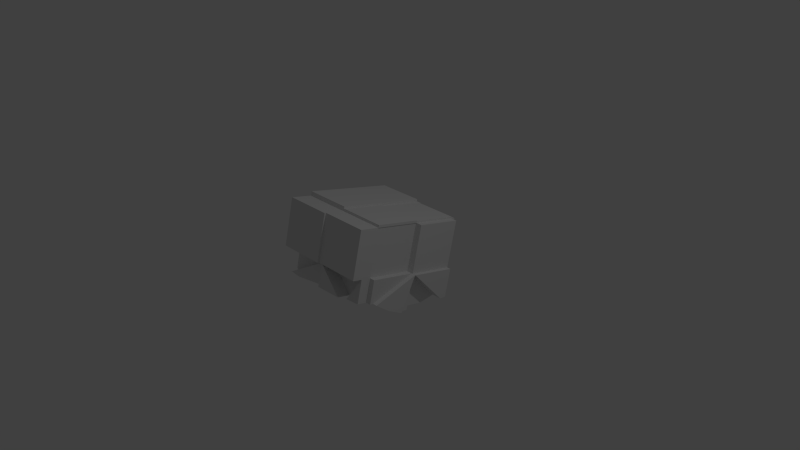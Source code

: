 # Source: pillar_3.blend  (saved by Blender 2.73.0; exported with 4.5.12 LTS)
import bpy
from mathutils import Matrix  # noqa: F401  (used for matrix-valued properties, if any)

bpy.ops.wm.read_factory_settings(use_empty=True)
scene = bpy.context.scene
scene.name = 'Scene'

# ---- collections
col_collection_1 = bpy.data.collections.new('Collection 1'); scene.collection.children.link(col_collection_1)

# ---- world
world_world = bpy.data.worlds.new('World'); scene.world = world_world
world_world.color = (0.05088, 0.05088, 0.05088)
world_world.use_sun_shadow = False
world_world.sun_shadow_jitter_overblur = 0.0
world_world.cycles.sampling_method = 'MANUAL'
world_world.cycles.sample_map_resolution = 256

# ---- cameras
cam_camera = bpy.data.cameras.new('Camera')
cam_camera.clip_end = 100.0
cam_camera.lens = 35.0
cam_camera.sensor_width = 32.0
cam_camera.sensor_height = 18.0
cam_camera.ortho_scale = 7.314
cam_camera.dof.focus_distance = 0.0
cam_camera.dof.aperture_fstop = 128.0

# ---- lights
light_lamp = bpy.data.lights.new('Lamp', 'POINT')
light_lamp.transmission_factor = 0.0
light_lamp.cutoff_distance = 30.0
light_lamp.energy = 100.0
light_lamp.shadow_buffer_clip_start = 1.001
light_lamp.shadow_soft_size = 0.1
light_lamp.shadow_maximum_resolution = 0.006
light_lamp.use_absolute_resolution = True
light_lamp.cycles.use_multiple_importance_sampling = False

# ---- meshes
me_cube_008 = bpy.data.meshes.new('Cube.008')
me_cube_008.from_pydata([(-1.0, 0.0, 9.537e-07), (-1.0, -9.537e-07, -1.0), (-1.0, 1.0, -1.0), (-1.0, 1.0, 9.537e-07), (4.768e-07, -9.537e-07, -1.0), (9.537e-07, 1.0, -1.0), (9.537e-07, 1.0, 9.537e-07), (-1.0, 1.0, 0.4966), (-1.0, 0.194, 0.7682), (-1.0, -9.537e-07, 0.7588), (-1.0, 0.9232, 0.4907), (-1.0, 0.5632, 0.6604), (-1.0, -1.0, 9.537e-07), (-1.0, -1.0, -1.0), (1.0, -9.537e-07, -1.0), (1.0, 1.0, -1.0), (4.768e-07, -1.0, -1.0), (1.0, 1.0, 9.537e-07), (-0.6804, 1.0, 0.5153), (9.537e-07, 1.0, 0.5076), (-0.01341, 1.0, 0.5039), (-0.598, 1.0, 0.491), (-1.0, -1.0, 0.6049), (-1.0, -0.8632, 0.6251), (-1.0, -0.1462, 0.7516), (-1.0, -0.5179, 0.7464), (4.768e-07, -1.0, 9.537e-07), (1.0, 0.0, 9.537e-07), (1.0, -1.0, -1.0), (1.0, 1.0, 0.5873), (0.7602, 1.0, 0.6076), (0.08382, 1.0, 0.5306), (0.6536, 1.0, 0.6333), (-0.6804, -1.0, 0.6337), (-0.01341, -1.0, 0.488), (4.768e-07, -1.0, 0.4877), (-0.4483, -1.0, 0.5898), (1.0, -1.0, 9.537e-07), (1.0, 0.0, 0.6679), (1.0, 0.2044, 0.685), (1.0, 0.879, 0.6172), (1.0, 0.5649, 0.6081), (0.1981, -1.0, 0.4837), (0.8471, -1.0, 0.414), (1.0, -1.0, 0.4554), (0.6536, -1.0, 0.4111), (1.0, -0.1329, 0.6568), (1.0, -0.834, 0.4677), (1.0, -0.4849, 0.5757), (0.6536, -0.4837, 0.5707), (0.6536, 0.218, 0.6294), (-0.01341, -0.4929, 0.5826), (0.6536, 0.8714, 0.6483), (-0.01341, 0.191, 0.7096), (-0.6804, -0.5166, 0.7052), (-0.01341, 0.8915, 0.5258), (-0.6804, 0.197, 0.7152), (-0.6804, 0.9058, 0.5081), (-1.131, 3.378e-15, 9.537e-07), (-1.131, -9.537e-07, -1.0), (-1.131, -1.0, 9.537e-07), (-1.131, -1.0, -1.0), (-1.216, 1.996e-15, 9.537e-07), (-1.216, -1.0, 9.537e-07), (-1.216, -1.0, 0.6049), (-1.216, -0.8632, 0.6251), (-1.14, 0.0, 9.537e-07), (-1.14, 0.194, 0.7682), (-1.14, -9.537e-07, 0.7588), (-1.204, 0.0, 9.537e-07), (-1.204, 0.194, 0.7682), (-1.204, 0.9232, 0.4907), (-1.204, 0.5632, 0.6604), (-1.109, 0.0, 9.537e-07), (-1.109, 1.0, 9.537e-07), (-1.109, 1.0, 0.4966), (-1.109, 0.9232, 0.4907), (-0.9856, 4.158e-17, 9.537e-07), (-0.9856, -9.537e-07, -1.0), (-0.9856, 1.0, -1.0), (-0.9856, 1.0, 9.537e-07), (4.766e-07, -1.037, 1.242e-06), (-0.6804, -1.037, 0.6337), (-0.01341, -1.037, 0.488), (-0.4483, -1.037, 0.5898), (4.768e-07, -1.07, 9.164e-07), (1.0, -1.07, 9.164e-07), (0.1981, -1.07, 0.4837), (0.6536, -1.07, 0.4111), (-1.0, -1.025, 1.049e-06), (-1.0, -1.025, 0.6049), (4.772e-07, -1.025, 1.049e-06), (-0.6804, -1.025, 0.6337), (4.765e-07, -1.065, 1.046e-06), (-0.6804, -1.065, 0.6337), (-0.01341, -1.065, 0.488), (-0.4483, -1.065, 0.5898), (-1.0, -1.088, 1.155e-06), (-1.0, -1.088, -1.0), (4.768e-07, -1.088, -1.0), (4.768e-07, -1.088, 1.155e-06), (4.768e-07, -1.132, -1.0), (4.768e-07, -1.132, 5.737e-07), (1.0, -1.132, -1.0), (1.0, -1.132, 5.737e-07), (1.098, -9.537e-07, -1.0), (1.098, 0.0, 9.537e-07), (1.098, -1.0, -1.0), (1.098, -1.0, 9.537e-07), (1.103, 0.0, 9.537e-07), (1.103, -1.0, 9.537e-07), (1.103, 0.0, 0.6679), (1.103, -0.1329, 0.6568), (9.537e-07, 1.046, -1.0), (9.537e-07, 1.046, 7.236e-07), (1.0, 1.046, -1.0), (1.0, 1.046, 7.236e-07), (-1.0, 1.078, -1.0), (-1.0, 1.078, 1.302e-06), (9.537e-07, 1.078, -1.0), (9.537e-07, 1.078, 1.302e-06), (-1.0, 1.075, 1.28e-06), (9.537e-07, 1.075, 1.28e-06), (-0.6804, 1.075, 0.5153), (-0.598, 1.075, 0.491), (9.533e-07, 1.055, 1.15e-06), (9.533e-07, 1.055, 0.5076), (1.0, 1.055, 0.5873), (0.7602, 1.055, 0.6076), (9.56e-07, 1.181, 1.103e-06), (-0.01341, 1.181, 0.5039), (-0.598, 1.181, 0.491), (9.537e-07, 1.077, 5.718e-07), (1.0, 1.077, 5.718e-07), (1.0, 1.077, 0.5873), (1.114, 1.0, 9.537e-07), (1.114, 0.0, 9.537e-07), (1.114, 1.0, 0.5873), (1.216, 0.0, 9.537e-07), (1.216, 0.0, 0.6679), (1.216, 0.2044, 0.685), (1.216, 0.5649, 0.6081), (9.537e-07, 1.235, -1.0), (9.537e-07, 1.235, 9.285e-07), (1.0, 1.235, -1.0), (1.0, 1.235, 9.285e-07), (-1.0, 1.431, -1.0), (-1.0, 1.431, 1.101e-06), (9.537e-07, 1.431, -1.0), (9.537e-07, 1.431, 1.101e-06), (-1.0, 1.219, 1.535e-06), (-1.0, 1.219, 0.4966), (-0.6804, 1.219, 0.5153), (9.582e-07, 1.37, 1.315e-06), (-0.01341, 1.37, 0.5039), (-0.598, 1.37, 0.491), (9.518e-07, 1.226, 1.526e-06), (9.518e-07, 1.226, 0.5076), (1.0, 1.226, 0.5873), (0.7602, 1.226, 0.6076), (9.537e-07, 1.472, -1.0), (9.537e-07, 1.472, 6.193e-07), (1.0, 1.472, -1.0), (1.0, 1.472, 6.193e-07), (4.768e-07, -1.336e-06, -1.091), (1.0, -1.336e-06, -1.091), (4.768e-07, -1.0, -1.091), (1.0, -1.0, -1.091), (-1.0, -8.587e-07, -1.052), (-1.0, 1.0, -1.052), (4.768e-07, -8.587e-07, -1.052), (9.537e-07, 1.0, -1.052), (-1.0, -7.367e-07, -1.037), (4.768e-07, -7.367e-07, -1.037), (-1.0, -1.0, -1.037), (4.768e-07, -1.0, -1.037), (4.768e-07, -6.072e-07, -1.091), (9.537e-07, 1.0, -1.091), (1.0, -6.072e-07, -1.091), (1.0, 1.0, -1.091)], [], [(0, 1, 78, 77), (6, 5, 113, 114), (28, 37, 108, 107), (12, 26, 100, 97), (4, 14, 178, 176), (0, 12, 60, 58), (24, 25, 23), (23, 0, 9, 24), (0, 23, 65, 62), (8, 0, 69, 70), (10, 0, 73, 76), (0, 8, 67, 66), (5, 6, 120, 119), (20, 21, 131, 130), (21, 18, 123, 124), (6, 19, 20), (7, 3, 150, 151), (30, 32, 31, 19), (30, 19, 126, 128), (17, 29, 134, 133), (27, 17, 15, 14), (27, 41, 40, 29), (39, 41, 141, 140), (17, 27, 136, 135), (47, 48, 46, 37), (37, 44, 47), (37, 46, 112, 110), (37, 28, 103, 104), (37, 26, 85, 86), (43, 44, 37), (45, 43, 37), (26, 35, 42), (36, 34, 83, 84), (34, 35, 26), (22, 33, 92, 90), (28, 14, 165, 167), (1, 13, 174, 172), (2, 1, 168, 169), (46, 48, 49, 50), (50, 39, 38, 46), (30, 40, 52, 32), (30, 29, 40), (53, 51, 54, 56), (21, 55, 57, 18), (21, 20, 55), (41, 50, 52, 40), (41, 39, 50), (56, 54, 24, 9), (9, 8, 56), (54, 25, 24), (11, 10, 57, 56), (8, 11, 56), (42, 51, 49, 45), (34, 51, 42, 35), (36, 33, 54, 51), (34, 36, 51), (23, 25, 54, 33), (33, 22, 23), (47, 44, 43, 45), (49, 48, 47, 45), (50, 49, 51, 53), (52, 50, 53, 55), (55, 53, 56, 57), (19, 31, 55, 20), (31, 32, 52, 55), (10, 7, 18, 57), (58, 60, 61, 59), (13, 1, 59, 61), (1, 0, 58, 59), (12, 13, 61, 60), (62, 65, 64, 63), (12, 0, 62, 63), (22, 12, 63, 64), (23, 22, 64, 65), (68, 66, 67), (8, 9, 68, 67), (9, 0, 66, 68), (70, 69, 71, 72), (0, 10, 71, 69), (11, 8, 70, 72), (10, 11, 72, 71), (73, 74, 75, 76), (7, 10, 76, 75), (3, 7, 75, 74), (0, 3, 74, 73), (77, 78, 79, 80), (3, 0, 77, 80), (1, 2, 79, 78), (2, 3, 80, 79), (84, 83, 95, 96), (34, 26, 81, 83), (33, 36, 84, 82), (26, 33, 82, 81), (87, 88, 86, 85), (42, 45, 88, 87), (26, 42, 87, 85), (45, 37, 86, 88), (89, 90, 92, 91), (12, 22, 90, 89), (26, 12, 89, 91), (33, 26, 91, 92), (94, 96, 95, 93), (83, 81, 93, 95), (82, 84, 96, 94), (81, 82, 94, 93), (99, 98, 97, 100), (16, 13, 98, 99), (26, 16, 99, 100), (13, 12, 97, 98), (102, 104, 103, 101), (26, 37, 104, 102), (28, 16, 101, 103), (16, 26, 102, 101), (107, 108, 106, 105), (14, 28, 107, 105), (37, 27, 106, 108), (27, 14, 105, 106), (111, 109, 110, 112), (27, 37, 110, 109), (46, 38, 111, 112), (38, 27, 109, 111), (114, 113, 142, 143), (5, 15, 115, 113), (17, 6, 114, 116), (15, 17, 116, 115), (119, 120, 149, 148), (3, 2, 117, 118), (2, 5, 119, 117), (6, 3, 118, 120), (123, 121, 122, 124), (3, 6, 122, 121), (6, 21, 124, 122), (18, 3, 121, 123), (128, 126, 157, 159), (29, 30, 128, 127), (19, 6, 125, 126), (6, 29, 127, 125), (130, 131, 155, 154), (6, 20, 130, 129), (21, 6, 129, 131), (132, 133, 134), (6, 17, 133, 132), (29, 6, 132, 134), (137, 135, 136), (29, 17, 135, 137), (27, 29, 137, 136), (138, 139, 140, 141), (38, 39, 140, 139), (41, 27, 138, 141), (27, 38, 139, 138), (143, 142, 160, 161), (113, 115, 144, 142), (116, 114, 143, 145), (115, 116, 145, 144), (149, 147, 146, 148), (118, 117, 146, 147), (117, 119, 148, 146), (120, 118, 147, 149), (152, 151, 150), (18, 7, 151, 152), (3, 18, 152, 150), (153, 154, 155), (129, 130, 154, 153), (131, 129, 153, 155), (157, 156, 158, 159), (127, 128, 159, 158), (126, 125, 156, 157), (125, 127, 158, 156), (163, 161, 160, 162), (142, 144, 162, 160), (145, 143, 161, 163), (144, 145, 163, 162), (164, 166, 167, 165), (14, 4, 164, 165), (4, 16, 166, 164), (16, 28, 167, 166), (169, 168, 170, 171), (1, 4, 170, 168), (5, 2, 169, 171), (4, 5, 171, 170), (172, 174, 175, 173), (16, 4, 173, 175), (4, 1, 172, 173), (13, 16, 175, 174), (177, 176, 178, 179), (5, 4, 176, 177), (15, 5, 177, 179), (14, 15, 179, 178)])
me_cube_008.use_remesh_preserve_volume = False
me_cube_008.use_remesh_preserve_attributes = False
me_cube_008.use_mirror_vertex_groups = False
me_cube_008.update()

# ---- objects
ob_lamp = bpy.data.objects.new('Lamp', light_lamp)
ob_camera = bpy.data.objects.new('Camera', cam_camera)
ob_cube_008 = bpy.data.objects.new('Cube.008', me_cube_008)

# ---- transforms, parenting, visibility, modifiers, constraints
ob_lamp.location = (4.076, 1.005, 5.904)
ob_lamp.rotation_euler = (0.6503, 0.05522, 1.866)
ob_lamp.lock_rotations_4d = False
ob_lamp.empty_display_type = 'ARROWS'
ob_lamp.color = (0.0, 0.0, 0.0, 0.0)
ob_lamp.lineart.crease_threshold = 0.0
ob_camera.location = (7.481, -6.508, 5.344)
ob_camera.rotation_euler = (1.109, 0.01082, 0.8149)
ob_camera.lock_rotations_4d = False
ob_camera.empty_display_type = 'ARROWS'
ob_camera.color = (0.0, 0.0, 0.0, 0.0)
ob_camera.display_type = 'WIRE'
ob_camera.lineart.crease_threshold = 0.0
ob_cube_008.location = (0.0, 0.0, 0.0)
ob_cube_008.rotation_euler = (-0.2405, -0.0, 0.0)
ob_cube_008.scale = (-0.6359, -0.6359, -0.6359)
ob_cube_008.lineart.crease_threshold = 0.0

# ---- collection membership
col_collection_1.objects.link(ob_lamp)
col_collection_1.objects.link(ob_camera)
col_collection_1.objects.link(ob_cube_008)

# ---- scene / render settings (as saved in the file)
scene.camera = ob_camera
scene.frame_start = 1; scene.frame_end = 250; scene.frame_set(1)
scene.render.engine = 'BLENDER_EEVEE_NEXT'
scene.render.resolution_percentage = 50
scene.render.dither_intensity = 0.0
scene.cycles.use_denoising = False
scene.cycles.samples = 10
scene.cycles.sampling_pattern = 'TABULATED_SOBOL'
scene.cycles.light_sampling_threshold = 0.0
scene.cycles.use_adaptive_sampling = False
scene.cycles.use_light_tree = False
scene.cycles.blur_glossy = 0.0
scene.cycles.pixel_filter_type = 'GAUSSIAN'
scene.cycles.sample_clamp_indirect = 0.0
scene.view_settings.view_transform = 'Standard'
bpy.context.view_layer.update()
